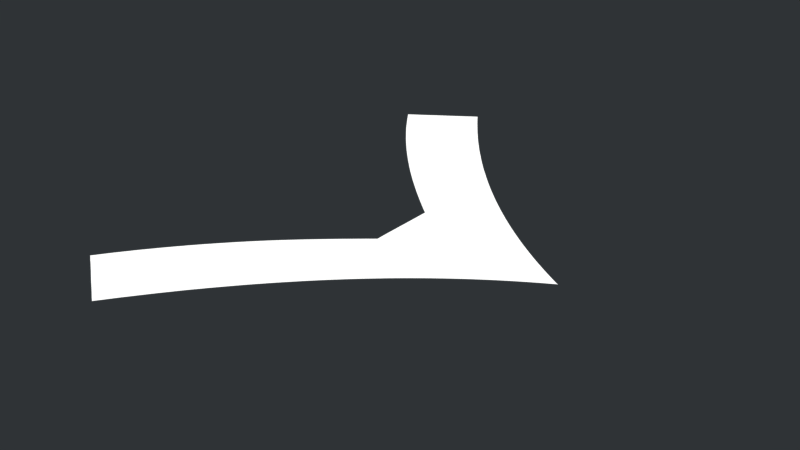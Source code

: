 # Source: flatArrowHeadMesh.blend  (saved by Blender 2.81.16; exported with 4.5.12 LTS)
import bpy
from mathutils import Matrix  # noqa: F401  (used for matrix-valued properties, if any)

bpy.ops.wm.read_factory_settings(use_empty=True)
scene = bpy.context.scene
scene.name = 'Scene'

# ---- collections
col_collection_1 = bpy.data.collections.new('Collection 1'); scene.collection.children.link(col_collection_1)

# ---- materials (node trees are filled in below, after node groups)
mat_color2 = bpy.data.materials.new('color2')
mat_color2.alpha_threshold = 0.0
mat_color2.diffuse_color = (0.9529, 0.949, 0.9412, 1.0)
mat_color2.roughness = 0.5

# ---- material node trees
mat_color2.use_nodes = True; mat_color2.node_tree.nodes.clear()
_N = mat_color2.node_tree.nodes; _L = mat_color2.node_tree.links
n0 = _N.new('ShaderNodeOutputMaterial'); n0.name = 'Material Output'; n0.location = (300, 300)
n1 = _N.new('ShaderNodeBsdfDiffuse'); n1.name = 'Diffuse BSDF'; n1.location = (10, 300)
n1.inputs[0].default_value = (0.9529, 0.949, 0.9412, 1.0)
_L.new(n1.outputs[0], n0.inputs[0])
n0.is_active_output = True

# ---- world
world_world = bpy.data.worlds.new('World'); scene.world = world_world
world_world.use_nodes = True; world_world.node_tree.nodes.clear()
_N = world_world.node_tree.nodes; _L = world_world.node_tree.links
n0 = _N.new('ShaderNodeOutputWorld'); n0.name = 'World Output'; n0.location = (300, 300)
n1 = _N.new('ShaderNodeBackground'); n1.name = 'Background'; n1.location = (10, 300)
n2 = _N.new('ShaderNodeMix'); n2.name = 'Mix'; n2.location = (0, 0)
n2.data_type = 'RGBA'
n3 = _N.new('ShaderNodeLightPath'); n3.name = 'Light Path'; n3.location = (0, 0)
n4 = _N.new('ShaderNodeRGB'); n4.name = 'RGB'; n4.location = (0, 0)
n4.outputs[0].default_value = (0.1843, 0.2, 0.2118, 1.0)
_L.new(n1.outputs[0], n0.inputs[0])
_L.new(n2.outputs[2], n1.inputs[0])
_L.new(n3.outputs[0], n2.inputs[0])
_L.new(n4.outputs[0], n2.inputs[7])
n0.is_active_output = True
world_world.use_sun_shadow = False
world_world.sun_shadow_jitter_overblur = 0.0
world_world.cycles.sampling_method = 'MANUAL'

# ---- meshes
me_no_curve_data_001 = bpy.data.meshes.new('no_curve_data.001')
me_no_curve_data_001.from_pydata([(-0.1846, 0.1763, 0.0), (-0.1852, 0.1759, 0.0), (-0.1868, 0.1748, 0.0), (-0.1894, 0.173, 0.0), (-0.1927, 0.1707, 0.0), (-0.1967, 0.168, 0.0), (-0.201, 0.165, 0.0), (-0.2057, 0.1618, 0.0), (-0.2106, 0.1585, 0.0), (-0.2154, 0.1551, 0.0), (-0.2201, 0.1519, 0.0), (-0.2245, 0.1489, 0.0), (-0.2285, 0.1462, 0.0), (-0.2244, 0.1405, 0.0), (-0.2203, 0.1349, 0.0), (-0.2161, 0.1293, 0.0), (-0.2119, 0.1237, 0.0), (-0.2075, 0.1182, 0.0), (-0.2031, 0.1128, 0.0), (-0.1987, 0.1074, 0.0), (-0.1941, 0.102, 0.0), (-0.1895, 0.09672, 0.0), (-0.1849, 0.09146, 0.0), (-0.1801, 0.08625, 0.0), (-0.1753, 0.08108, 0.0), (-0.1729, 0.07852, 0.0), (-0.1705, 0.07597, 0.0), (-0.168, 0.07343, 0.0), (-0.1656, 0.0709, 0.0), (-0.1631, 0.06839, 0.0), (-0.1606, 0.06588, 0.0), (-0.1581, 0.06339, 0.0), (-0.1556, 0.06091, 0.0), (-0.153, 0.05844, 0.0), (-0.1505, 0.05598, 0.0), (-0.1479, 0.05354, 0.0), (-0.1453, 0.05111, 0.0), (-0.1427, 0.04869, 0.0), (-0.1401, 0.04628, 0.0), (-0.1375, 0.04388, 0.0), (-0.1349, 0.04149, 0.0), (-0.1322, 0.03912, 0.0), (-0.1295, 0.03676, 0.0), (-0.1269, 0.03441, 0.0), (-0.1242, 0.03207, 0.0), (-0.1215, 0.02975, 0.0), (-0.1188, 0.02743, 0.0), (-0.1161, 0.02513, 0.0), (-0.1133, 0.02284, 0.0), (-0.1133, 0.01976, 0.0), (-0.1133, 0.01612, 0.0), (-0.1133, 0.01203, 0.0), (-0.1133, 0.007648, 0.0), (-0.1133, 0.003086, 0.0), (-0.1133, -0.001522, 0.0), (-0.1133, -0.006046, 0.0), (-0.1133, -0.01035, 0.0), (-0.1133, -0.01432, 0.0), (-0.1133, -0.01781, 0.0), (-0.1132, -0.02069, 0.0), (-0.1132, -0.02284, 0.0), (-0.1186, -0.02732, 0.0), (-0.1239, -0.03186, 0.0), (-0.1293, -0.03646, 0.0), (-0.1346, -0.04111, 0.0), (-0.1399, -0.04582, 0.0), (-0.1452, -0.05059, 0.0), (-0.1504, -0.05542, 0.0), (-0.1556, -0.0603, 0.0), (-0.1607, -0.06524, 0.0), (-0.1657, -0.07023, 0.0), (-0.1706, -0.07529, 0.0), (-0.1755, -0.0804, 0.0), (-0.1778, -0.08297, 0.0), (-0.1802, -0.08557, 0.0), (-0.1826, -0.08817, 0.0), (-0.1849, -0.09079, 0.0), (-0.1873, -0.09342, 0.0), (-0.1896, -0.09607, 0.0), (-0.1919, -0.09873, 0.0), (-0.1942, -0.1014, 0.0), (-0.1964, -0.1041, 0.0), (-0.1987, -0.1068, 0.0), (-0.2009, -0.1095, 0.0), (-0.2032, -0.1123, 0.0), (-0.2054, -0.115, 0.0), (-0.2075, -0.1178, 0.0), (-0.2097, -0.1205, 0.0), (-0.2119, -0.1233, 0.0), (-0.214, -0.1261, 0.0), (-0.2161, -0.129, 0.0), (-0.2182, -0.1318, 0.0), (-0.2203, -0.1346, 0.0), (-0.2224, -0.1375, 0.0), (-0.2244, -0.1404, 0.0), (-0.2264, -0.1433, 0.0), (-0.2285, -0.1462, 0.0), (-0.2279, -0.1466, 0.0), (-0.2262, -0.1478, 0.0), (-0.2237, -0.1496, 0.0), (-0.2203, -0.1519, 0.0), (-0.2164, -0.1547, 0.0), (-0.212, -0.1578, 0.0), (-0.2073, -0.1612, 0.0), (-0.2025, -0.1646, 0.0), (-0.1976, -0.168, 0.0), (-0.1929, -0.1713, 0.0), (-0.1885, -0.1745, 0.0), (-0.1846, -0.1772, 0.0), (-0.1815, -0.1729, 0.0), (-0.1784, -0.1685, 0.0), (-0.1752, -0.1641, 0.0), (-0.172, -0.1598, 0.0), (-0.1688, -0.1555, 0.0), (-0.1656, -0.1512, 0.0), (-0.1623, -0.1469, 0.0), (-0.159, -0.1427, 0.0), (-0.1557, -0.1384, 0.0), (-0.1523, -0.1342, 0.0), (-0.1489, -0.1301, 0.0), (-0.1455, -0.1259, 0.0), (-0.142, -0.1218, 0.0), (-0.1385, -0.1177, 0.0), (-0.135, -0.1136, 0.0), (-0.1315, -0.1096, 0.0), (-0.1279, -0.1056, 0.0), (-0.1243, -0.1016, 0.0), (-0.1206, -0.09761, 0.0), (-0.1169, -0.09369, 0.0), (-0.1132, -0.08981, 0.0), (-0.1095, -0.08595, 0.0), (-0.1057, -0.08213, 0.0), (-0.1019, -0.07834, 0.0), (-0.09805, -0.07459, 0.0), (-0.09417, -0.07088, 0.0), (-0.09026, -0.0672, 0.0), (-0.08632, -0.06356, 0.0), (-0.08234, -0.05996, 0.0), (-0.07833, -0.0564, 0.0), (-0.07428, -0.05288, 0.0), (-0.0702, -0.0494, 0.0), (-0.06608, -0.04597, 0.0), (-0.06193, -0.04257, 0.0), (-0.05774, -0.03922, 0.0), (-0.05352, -0.03592, 0.0), (-0.04926, -0.03266, 0.0), (-0.04497, -0.02944, 0.0), (-0.04064, -0.02627, 0.0), (-0.03627, -0.02315, 0.0), (-0.03187, -0.02008, 0.0), (-0.02743, -0.01706, 0.0), (-0.02295, -0.01409, 0.0), (-0.01843, -0.01116, 0.0), (-0.01388, -0.008293, 0.0), (-0.009294, -0.005475, 0.0), (-0.004668, -0.00271, 0.0), (-3.71e-06, 1.031e-06, 0.0), (-0.004668, 0.002711, 0.0), (-0.009294, 0.005472, 0.0), (-0.01388, 0.008285, 0.0), (-0.01843, 0.01115, 0.0), (-0.02295, 0.01406, 0.0), (-0.02743, 0.01702, 0.0), (-0.03187, 0.02003, 0.0), (-0.03627, 0.02309, 0.0), (-0.04064, 0.02619, 0.0), (-0.04497, 0.02934, 0.0), (-0.04926, 0.03254, 0.0), (-0.05352, 0.03578, 0.0), (-0.05774, 0.03906, 0.0), (-0.06193, 0.04239, 0.0), (-0.06608, 0.04576, 0.0), (-0.0702, 0.04917, 0.0), (-0.07428, 0.05262, 0.0), (-0.07833, 0.05611, 0.0), (-0.08234, 0.05965, 0.0), (-0.08632, 0.06322, 0.0), (-0.09026, 0.06683, 0.0), (-0.09417, 0.07048, 0.0), (-0.09805, 0.07417, 0.0), (-0.1019, 0.07789, 0.0), (-0.1057, 0.08165, 0.0), (-0.1095, 0.08544, 0.0), (-0.1132, 0.08927, 0.0), (-0.1169, 0.09313, 0.0), (-0.1206, 0.09702, 0.0), (-0.1243, 0.1009, 0.0), (-0.1279, 0.1049, 0.0), (-0.1315, 0.1089, 0.0), (-0.135, 0.1129, 0.0), (-0.1385, 0.117, 0.0), (-0.142, 0.121, 0.0), (-0.1455, 0.1251, 0.0), (-0.1489, 0.1293, 0.0), (-0.1523, 0.1334, 0.0), (-0.1557, 0.1376, 0.0), (-0.159, 0.1418, 0.0), (-0.1623, 0.1461, 0.0), (-0.1656, 0.1503, 0.0), (-0.1688, 0.1546, 0.0), (-0.172, 0.1589, 0.0), (-0.1752, 0.1632, 0.0), (-0.1784, 0.1676, 0.0), (-0.1815, 0.1719, 0.0)], [], [(1, 203, 0), (2, 203, 1), (3, 203, 2), (4, 203, 3), (4, 202, 203), (5, 202, 4), (6, 202, 5), (6, 201, 202), (7, 201, 6), (7, 200, 201), (8, 200, 7), (8, 199, 200), (9, 199, 8), (10, 199, 9), (10, 198, 199), (11, 198, 10), (11, 197, 198), (12, 197, 11), (13, 197, 12), (13, 196, 197), (13, 195, 196), (14, 195, 13), (14, 194, 195), (15, 194, 14), (15, 193, 194), (15, 192, 193), (16, 192, 15), (16, 191, 192), (17, 191, 16), (17, 190, 191), (18, 190, 17), (18, 189, 190), (18, 188, 189), (19, 188, 18), (19, 187, 188), (20, 187, 19), (20, 186, 187), (21, 186, 20), (21, 185, 186), (21, 184, 185), (22, 184, 21), (22, 183, 184), (23, 183, 22), (23, 182, 183), (24, 182, 23), (24, 181, 182), (24, 180, 181), (25, 180, 24), (26, 180, 25), (26, 179, 180), (27, 179, 26), (27, 178, 179), (28, 178, 27), (29, 178, 28), (29, 177, 178), (30, 177, 29), (30, 176, 177), (31, 176, 30), (32, 176, 31), (32, 175, 176), (33, 175, 32), (33, 174, 175), (34, 174, 33), (34, 173, 174), (35, 173, 34), (36, 173, 35), (36, 172, 173), (37, 172, 36), (37, 171, 172), (38, 171, 37), (39, 171, 38), (39, 170, 171), (40, 170, 39), (40, 169, 170), (41, 169, 40), (42, 169, 41), (42, 168, 169), (43, 168, 42), (43, 167, 168), (44, 167, 43), (44, 166, 167), (45, 166, 44), (46, 166, 45), (46, 165, 166), (47, 165, 46), (47, 164, 165), (48, 164, 47), (48, 163, 164), (49, 163, 48), (49, 162, 163), (50, 162, 49), (50, 161, 162), (51, 161, 50), (51, 160, 161), (52, 160, 51), (52, 159, 160), (52, 158, 159), (53, 158, 52), (53, 157, 158), (54, 157, 53), (54, 156, 157), (54, 155, 156), (55, 155, 54), (55, 154, 155), (55, 153, 154), (56, 153, 55), (56, 152, 153), (57, 152, 56), (57, 151, 152), (57, 150, 151), (58, 150, 57), (58, 149, 150), (59, 149, 58), (59, 148, 149), (60, 148, 59), (61, 148, 60), (61, 147, 148), (61, 146, 147), (62, 146, 61), (62, 145, 146), (63, 145, 62), (63, 144, 145), (63, 143, 144), (64, 143, 63), (64, 142, 143), (65, 142, 64), (65, 141, 142), (66, 141, 65), (66, 140, 141), (66, 139, 140), (67, 139, 66), (67, 138, 139), (68, 138, 67), (68, 137, 138), (68, 136, 137), (69, 136, 68), (69, 135, 136), (70, 135, 69), (70, 134, 135), (71, 134, 70), (71, 133, 134), (71, 132, 133), (72, 132, 71), (72, 131, 132), (73, 131, 72), (73, 130, 131), (74, 130, 73), (75, 130, 74), (75, 129, 130), (76, 129, 75), (76, 128, 129), (77, 128, 76), (78, 128, 77), (78, 127, 128), (79, 127, 78), (79, 126, 127), (80, 126, 79), (81, 126, 80), (81, 125, 126), (82, 125, 81), (82, 124, 125), (83, 124, 82), (84, 124, 83), (84, 123, 124), (85, 123, 84), (85, 122, 123), (86, 122, 85), (86, 121, 122), (87, 121, 86), (88, 121, 87), (88, 120, 121), (89, 120, 88), (89, 119, 120), (90, 119, 89), (91, 119, 90), (91, 118, 119), (92, 118, 91), (92, 117, 118), (93, 117, 92), (94, 117, 93), (94, 116, 117), (95, 116, 94), (95, 115, 116), (96, 115, 95), (97, 115, 96), (98, 115, 97), (98, 114, 115), (99, 114, 98), (100, 114, 99), (100, 113, 114), (101, 113, 100), (102, 113, 101), (102, 112, 113), (103, 112, 102), (103, 111, 112), (104, 111, 103), (104, 110, 111), (105, 110, 104), (106, 110, 105), (106, 109, 110), (107, 109, 106), (107, 108, 109)])
me_no_curve_data_001.materials.append(mat_color2)
me_no_curve_data_001.use_remesh_fix_poles = True
me_no_curve_data_001.use_remesh_preserve_attributes = False
me_no_curve_data_001.use_mirror_vertex_groups = False
me_no_curve_data_001.update()

# ---- objects
ob_no_curve_001 = bpy.data.objects.new('no_curve.001', me_no_curve_data_001)

# ---- transforms, parenting, visibility, modifiers, constraints
ob_no_curve_001.location = (0.0, 0.0, 0.0)
ob_no_curve_001.lineart.crease_threshold = 0.0

# ---- collection membership
col_collection_1.objects.link(ob_no_curve_001)

# ---- scene / render settings (as saved in the file)
scene.frame_start = 0; scene.frame_end = 5999; scene.frame_set(56)
scene.render.engine = 'CYCLES'
scene.render.image_settings.color_depth = '16'
scene.render.dither_intensity = 0.0
scene.render.film_transparent = True
scene.render.use_compositing = False
scene.render.use_sequencer = False
scene.cycles.use_denoising = False
scene.cycles.samples = 64
scene.cycles.sampling_pattern = 'TABULATED_SOBOL'
scene.cycles.use_adaptive_sampling = False
scene.cycles.use_light_tree = False
scene.cycles.blur_glossy = 0.0
scene.cycles.transparent_max_bounces = 40
scene.cycles.sample_clamp_indirect = 0.0
scene.view_settings.view_transform = 'Raw'
bpy.context.view_layer.update()

# ---- added for rendering (the .blend has no active camera and no usable light): camera, sun
cam_auto = bpy.data.cameras.new('AutoCamera')
cam_auto.lens = 50.0
cam_auto.sensor_width = 36.0
cam_auto.clip_end = 1000.0
ob_auto_camera = bpy.data.objects.new('AutoCamera', cam_auto)
scene.collection.objects.link(ob_auto_camera)
ob_auto_camera.location = (0.275248, -0.46783, 0.311583)
ob_auto_camera.rotation_euler = (1.09748, -7.21219e-08, 0.694738)
scene.camera = ob_auto_camera
light_auto_sun = bpy.data.lights.new('AutoSun', 'SUN')
light_auto_sun.energy = 3.0
light_auto_sun.angle = 0.0523599
ob_auto_sun = bpy.data.objects.new('AutoSun', light_auto_sun)
scene.collection.objects.link(ob_auto_sun)
ob_auto_sun.rotation_euler = (0.872665, 0.174533, 0.523599)
bpy.context.view_layer.update()

